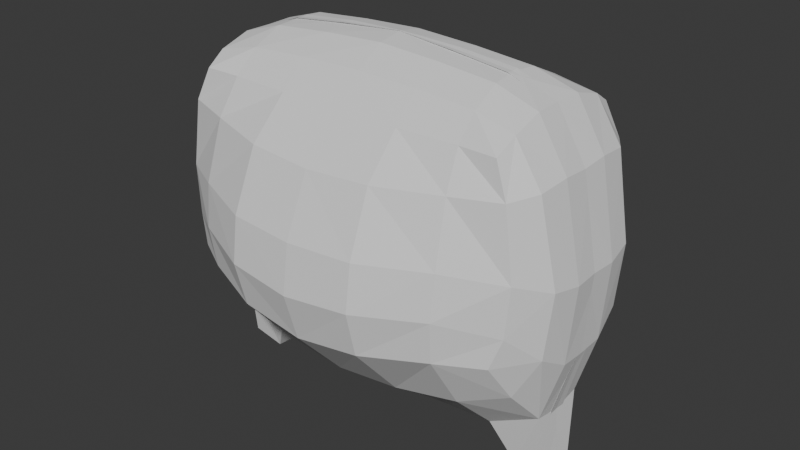 # Source: gnomorandom0.1.blend  (saved by Blender 5.2.45; exported with 4.5.12 LTS)
import bpy
from mathutils import Matrix  # noqa: F401  (used for matrix-valued properties, if any)

bpy.ops.wm.read_factory_settings(use_empty=True)
scene = bpy.context.scene
scene.name = 'Scene'

# ---- collections
col_collection = bpy.data.collections.new('Collection'); scene.collection.children.link(col_collection)

# ---- world
world_world = bpy.data.worlds.new('World'); scene.world = world_world
world_world.use_nodes = True; world_world.node_tree.nodes.clear()
_N = world_world.node_tree.nodes; _L = world_world.node_tree.links
n0 = _N.new('ShaderNodeOutputWorld'); n0.name = 'World Output'; n0.location = (200, 100)
n1 = _N.new('ShaderNodeBackground'); n1.name = 'Background'; n1.location = (-200, 100)
n1.inputs[0].default_value = (0.05088, 0.05088, 0.05088, 1.0)
_L.new(n1.outputs[0], n0.inputs[0])
n0.is_active_output = True
world_world.color = (0.05088, 0.05088, 0.05088)
world_world.sun_shadow_jitter_overblur = 0.0

# ---- meshes
me_cube_002 = bpy.data.meshes.new('Cube.002')
me_cube_002.from_pydata([(-7.736, -0.6476, -0.6821), (-7.559, -1.01, 1.432), (-7.739, 0.0, -0.7072), (-7.549, 0.3593, 1.185), (-6.327, -0.6595, -0.9215), (-5.495, -1.109, 0.5668), (-6.306, 0.0, -0.9523), (-5.44, 0.0, 0.2738), (-8.392, -0.9327, 3.658), (-8.373, 0.2684, 3.589), (-8.678, -0.9115, 6.389), (-8.611, 0.2579, 6.408), (-7.952, -0.9713, 9.568), (-7.932, 0.2481, 9.478), (-6.757, -0.9784, 11.22), (-6.702, 0.2474, 11.22), (-5.01, -0.9339, 11.68), (-4.875, 0.2398, 11.78), (2.384e-07, 0.03706, 12.11), (2.384e-07, -0.9008, 11.97), (2.384e-07, -1.197, 0.2846), (2.384e-07, -1.192e-07, 1.49e-07), (-5.381, -2.759, 2.201), (2.384e-07, -3.02, 1.595), (-5.328, -4.008, 4.189), (2.384e-07, -4.852, 3.628), (-7.316, -2.307, 2.841), (-8.226, -1.977, 4.27), (-8.507, -1.924, 6.553), (-7.847, -2.064, 9.447), (-6.761, -2.067, 10.88), (-7.022, -3.197, 4.172), (-7.453, -3.029, 5.228), (-7.617, -2.981, 6.949), (-5.072, -1.951, 11.2), (2.384e-07, -1.888, 11.38), (-7.211, -2.931, 9.323), (-6.655, -2.774, 10.45), (-5.13, -2.739, 10.45), (2.384e-07, -2.843, 10.44), (2.384e-07, -5.343, 5.327), (-5.428, -4.191, 5.645), (-5.462, -4.019, 7.165), (2.384e-07, -5.103, 7.013), (-5.308, -3.434, 9.24), (2.384e-07, -4.201, 9.034), (-2.705, 0.0, 0.1622), (-2.748, -1.165, 0.4529), (-2.561, -0.9211, 11.86), (-2.487, 0.1886, 11.99), (-2.738, -2.977, 1.829), (-2.724, -4.772, 3.924), (-2.596, -1.912, 11.32), (-2.632, -2.825, 10.45), (-2.751, -5.165, 5.514), (-2.756, -4.954, 7.088), (-2.696, -4.095, 9.146)], [], [(0, 1, 3, 2), (6, 7, 5, 4), (4, 5, 1, 0), (2, 6, 4, 0), (1, 3, 9, 8), (8, 9, 11, 10), (10, 11, 13, 12), (12, 13, 15, 14), (14, 15, 17, 16), (47, 46, 7, 5), (48, 49, 18, 19), (47, 5, 22, 50), (50, 22, 24, 51), (56, 53, 39, 45), (22, 5, 1, 26), (27, 26, 1, 8), (28, 27, 8, 10), (29, 28, 10, 12), (30, 29, 12, 14), (24, 22, 26, 31), (27, 32, 31, 26), (28, 33, 32, 27), (48, 52, 34, 16), (16, 34, 30, 14), (29, 36, 33, 28), (30, 37, 36, 29), (52, 53, 38, 34), (34, 38, 37, 30), (51, 24, 41, 54), (24, 31, 32, 41), (54, 41, 42, 55), (33, 42, 41, 32), (55, 56, 45, 43), (44, 42, 33, 36), (36, 37, 38, 44), (42, 44, 56, 55), (40, 54, 55, 43), (25, 51, 54, 40), (35, 39, 53, 52), (19, 35, 52, 48), (44, 38, 53, 56), (23, 50, 51, 25), (20, 47, 50, 23), (16, 17, 49, 48), (20, 21, 46, 47)])
_uv = me_cube_002.uv_layers.new(name='UVMap')
_uv.uv.foreach_set('vector', [0.375, 0.0, 0.625, 0.0, 0.625, 0.25, 0.375, 0.25, 0.375, 0.5, 0.625, 0.5, 0.625, 0.75, 0.375, 0.75, 0.375, 0.75, 0.625, 0.75, 0.625, 1.0, 0.375, 1.0, 0.125, 0.5, 0.375, 0.5, 0.375, 0.75, 0.125, 0.75, 0.625, 0.0, 0.625, 0.25, 0.625, 0.25, 0.625, 0.0, 0.625, 0.0, 0.625, 0.25, 0.625, 0.25, 0.625, 0.0, 0.625, 0.0, 0.625, 0.25, 0.625, 0.25, 0.625, 0.0, 0.625, 0.0, 0.625, 0.25, 0.625, 0.25, 0.625, 0.0, 0.625, 0.0, 0.625, 0.25, 0.625, 0.25, 0.625, 0.0, 0.625, 0.0, 0.625, 0.25, 0.625, 0.25, 0.625, 0.0, 0.625, 0.0, 0.625, 0.25, 0.625, 0.25, 0.625, 0.0, 0.625, 0.0, 0.625, 0.0, 0.625, 0.0, 0.625, 0.0, 0.625, 0.0, 0.625, 0.0, 0.625, 0.0, 0.625, 0.0, 0.625, 0.0, 0.625, 0.0, 0.625, 0.0, 0.625, 0.0, 0.625, 0.0, 0.625, 0.0, 0.625, 1.0, 0.0, 0.0, 0.0, 0.0, 0.0, 0.0, 0.625, 1.0, 0.625, 0.0, 0.0, 0.0, 0.0, 0.0, 0.625, 0.0, 0.625, 0.0, 0.0, 0.0, 0.0, 0.0, 0.625, 0.0, 0.625, 0.0, 0.0, 0.0, 0.0, 0.0, 0.625, 0.0, 0.625, 0.0, 0.625, 0.0, 0.625, 0.0, 0.0, 0.0, 0.0, 0.0, 0.0, 0.0, 0.0, 0.0, 0.0, 0.0, 0.0, 0.0, 0.0, 0.0, 0.0, 0.0, 0.0, 0.0, 0.0, 0.0, 0.625, 0.0, 0.625, 0.0, 0.625, 0.0, 0.625, 0.0, 0.625, 0.0, 0.625, 0.0, 0.0, 0.0, 0.625, 0.0, 0.0, 0.0, 0.0, 0.0, 0.0, 0.0, 0.0, 0.0, 0.0, 0.0, 0.0, 0.0, 0.0, 0.0, 0.0, 0.0, 0.625, 0.0, 0.625, 0.0, 0.625, 0.0, 0.625, 0.0, 0.625, 0.0, 0.625, 0.0, 0.0, 0.0, 0.0, 0.0, 0.625, 0.0, 0.625, 0.0, 0.625, 0.0, 0.625, 0.0, 0.625, 0.0, 0.0, 0.0, 0.0, 0.0, 0.625, 0.0, 0.625, 0.0, 0.625, 0.0, 0.625, 0.0, 0.625, 0.0, 0.0, 0.0, 0.625, 0.0, 0.625, 0.0, 0.0, 0.0, 0.625, 0.0, 0.625, 0.0, 0.625, 0.0, 0.625, 0.0, 0.625, 0.0, 0.625, 0.0, 0.0, 0.0, 0.0, 0.0, 0.0, 0.0, 0.0, 0.0, 0.625, 0.0, 0.625, 0.0, 0.625, 0.0, 0.625, 0.0, 0.625, 0.0, 0.625, 0.0, 0.625, 0.0, 0.625, 0.0, 0.625, 0.0, 0.625, 0.0, 0.625, 0.0, 0.625, 0.0, 0.625, 0.0, 0.625, 0.0, 0.625, 0.0, 0.625, 0.0, 0.625, 0.0, 0.625, 0.0, 0.625, 0.0, 0.625, 0.0, 0.625, 0.0, 0.625, 0.0, 0.625, 0.0, 0.625, 0.0, 0.625, 0.0, 0.625, 0.0, 0.625, 0.0, 0.625, 0.0, 0.625, 0.0, 0.625, 0.0, 0.625, 0.0, 0.625, 0.0, 0.625, 0.0, 0.625, 0.0, 0.625, 0.0, 0.625, 0.25, 0.625, 0.25, 0.625, 0.0, 0.625, 0.0, 0.625, 0.25, 0.625, 0.25, 0.625, 0.0])
me_cube_002.update()

# ---- objects
ob_empty = bpy.data.objects.new('Empty', None)
ob_cube = bpy.data.objects.new('Cube', me_cube_002)

# ---- transforms, parenting, visibility, modifiers, constraints
ob_empty.location = (0.0, 0.0, 0.0)
ob_empty.rotation_euler = (1.571, -0.0, -0.0)
ob_empty.empty_display_type = 'IMAGE'
ob_empty.empty_display_size = 5.0
ob_empty.use_empty_image_alpha = True
ob_empty.color = (1.0, 1.0, 1.0, 0.2154)
ob_cube.location = (0.3668, 0.02356, -1.18)
ob_cube.scale = (0.1221, 0.1457, 0.1457)
_m = ob_cube.modifiers.new('Mirror', 'MIRROR')
_m.use_axis = (True, True, False)

# ---- collection membership
col_collection.objects.link(ob_empty)
col_collection.objects.link(ob_cube)

# ---- scene / render settings (as saved in the file)
scene.frame_start = 1; scene.frame_end = 250; scene.frame_set(1)
scene.render.engine = 'BLENDER_EEVEE_NEXT'
scene.render.bake_bias = 0.0
scene.render.bake_samples = 0
scene.render.compositor_device = 'GPU'
scene.eevee.use_volume_custom_range = False
scene.eevee.fast_gi_thickness_near = 0.1
scene.eevee.fast_gi_thickness_far = 0.0
scene.eevee.ray_tracing_options.screen_trace_thickness = 0.1
bpy.context.view_layer.update()

# ---- added for rendering (the .blend has no active camera and no usable light): camera, sun
cam_auto = bpy.data.cameras.new('AutoCamera')
cam_auto.lens = 50.0
cam_auto.sensor_width = 36.0
cam_auto.clip_end = 1000.0
ob_auto_camera = bpy.data.objects.new('AutoCamera', cam_auto)
scene.collection.objects.link(ob_auto_camera)
ob_auto_camera.location = (3.37032, -3.58072, 2.03571)
ob_auto_camera.rotation_euler = (1.09748, -7.21219e-08, 0.694738)
scene.camera = ob_auto_camera
light_auto_sun = bpy.data.lights.new('AutoSun', 'SUN')
light_auto_sun.energy = 3.0
light_auto_sun.angle = 0.0523599
ob_auto_sun = bpy.data.objects.new('AutoSun', light_auto_sun)
scene.collection.objects.link(ob_auto_sun)
ob_auto_sun.rotation_euler = (0.872665, 0.174533, 0.523599)
bpy.context.view_layer.update()
